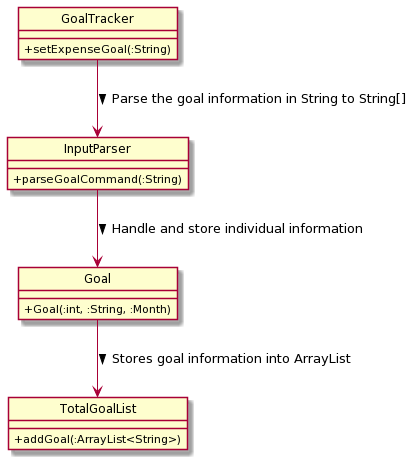

The diagram above was rendered by PlantUML. Its source (embedded in the PNG):
@startuml
hide circle
skinparam classAttributeIconSize 0
class GoalTracker {
 +setExpenseGoal(:String)
}

class InputParser {
 +parseGoalCommand(:String)
}

class Goal {
 +Goal(:int, :String, :Month)
}

class TotalGoalList {
 +addGoal(:ArrayList<String>)
}

GoalTracker --> InputParser : Parse the goal information in String to String[] >
InputParser --> Goal : Handle and store individual information >
Goal --> TotalGoalList : Stores goal information into ArrayList >
@enduml